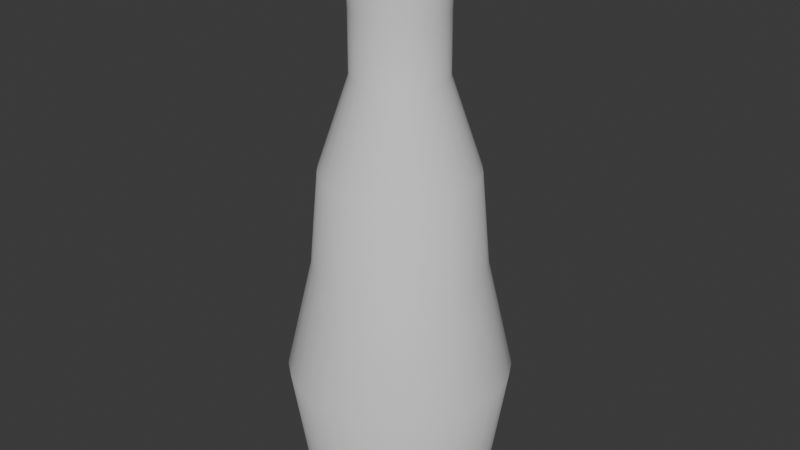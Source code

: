 # Source: ShieldMesh.blend  (saved by Blender 4.1.24; exported with 4.5.12 LTS)
import bpy
from mathutils import Matrix  # noqa: F401  (used for matrix-valued properties, if any)

bpy.ops.wm.read_factory_settings(use_empty=True)
scene = bpy.context.scene
scene.name = 'Scene'

# ---- collections
col_collection = bpy.data.collections.new('Collection'); scene.collection.children.link(col_collection)

# ---- world
world_world = bpy.data.worlds.new('World'); scene.world = world_world
world_world.use_nodes = True; world_world.node_tree.nodes.clear()
_N = world_world.node_tree.nodes; _L = world_world.node_tree.links
n0 = _N.new('ShaderNodeOutputWorld'); n0.name = 'World Output'; n0.location = (300, 300)
n1 = _N.new('ShaderNodeBackground'); n1.name = 'Background'; n1.location = (10, 300)
n1.inputs[0].default_value = (0.05088, 0.05088, 0.05088, 1.0)
_L.new(n1.outputs[0], n0.inputs[0])
n0.is_active_output = True
world_world.color = (0.05088, 0.05088, 0.05088)
world_world.use_sun_shadow = False
world_world.sun_shadow_jitter_overblur = 0.0

# ---- meshes
me_cylinder = bpy.data.meshes.new('Cylinder')
me_cylinder.from_pydata([(0.0, 1.0, 0.02921), (-4.021e-09, 0.5374, 6.183), (0.1951, 0.9808, 0.02921), (0.1048, 0.5271, 6.183), (0.3827, 0.9239, 0.02921), (0.2057, 0.4965, 6.183), (0.5556, 0.8315, 0.02921), (0.2986, 0.4468, 6.183), (0.7071, 0.7071, 0.02921), (0.38, 0.38, 6.183), (0.8315, 0.5556, 0.02921), (0.4468, 0.2986, 6.183), (0.9239, 0.3827, 0.02921), (0.4965, 0.2057, 6.183), (0.9808, 0.1951, 0.02921), (0.5271, 0.1048, 6.183), (1.0, 0.0, 0.02921), (0.5374, 3.446e-09, 6.183), (0.9808, -0.1951, 0.02921), (0.5271, -0.1048, 6.183), (0.9239, -0.3827, 0.02921), (0.4965, -0.2057, 6.183), (0.8315, -0.5556, 0.02921), (0.4468, -0.2986, 6.183), (0.7071, -0.7071, 0.02921), (0.38, -0.38, 6.183), (0.5556, -0.8315, 0.02921), (0.2986, -0.4468, 6.183), (0.3827, -0.9239, 0.02921), (0.2057, -0.4965, 6.183), (0.1951, -0.9808, 0.02921), (0.1048, -0.5271, 6.183), (0.0, -1.0, 0.02921), (-4.021e-09, -0.5374, 6.183), (-0.1951, -0.9808, 0.02921), (-0.1048, -0.5271, 6.183), (-0.3827, -0.9239, 0.02921), (-0.2057, -0.4965, 6.183), (-0.5556, -0.8315, 0.02921), (-0.2986, -0.4468, 6.183), (-0.7071, -0.7071, 0.02921), (-0.38, -0.38, 6.183), (-0.8315, -0.5556, 0.02921), (-0.4468, -0.2986, 6.183), (-0.9239, -0.3827, 0.02921), (-0.4965, -0.2057, 6.183), (-0.9808, -0.1951, 0.02921), (-0.5271, -0.1048, 6.183), (-1.0, 0.0, 0.02921), (-0.5374, 3.446e-09, 6.183), (-0.9808, 0.1951, 0.02921), (-0.5271, 0.1048, 6.183), (-0.9239, 0.3827, 0.02921), (-0.4965, 0.2057, 6.183), (-0.8315, 0.5556, 0.02921), (-0.4468, 0.2986, 6.183), (-0.7071, 0.7071, 0.02921), (-0.38, 0.38, 6.183), (-0.5556, 0.8315, 0.02921), (-0.2986, 0.4468, 6.183), (-0.3827, 0.9239, 0.02921), (-0.2057, 0.4965, 6.183), (-0.1951, 0.9808, 0.02921), (-0.1048, 0.5271, 6.183), (-3.616e-09, 1.217, 1.479), (-5.673e-10, 0.9304, 2.701), (-4.326e-09, 0.5, 4.748), (-4.326e-09, 0.5, 5.404), (0.09755, 0.4904, 5.404), (0.09755, 0.4904, 4.748), (0.1815, 0.9125, 2.701), (0.2375, 1.194, 1.479), (0.1913, 0.4619, 5.404), (0.1913, 0.4619, 4.748), (0.356, 0.8596, 2.701), (0.4659, 1.125, 1.479), (0.2778, 0.4157, 5.404), (0.2778, 0.4157, 4.748), (0.5169, 0.7736, 2.701), (0.6764, 1.012, 1.479), (0.3536, 0.3536, 5.404), (0.3536, 0.3536, 4.748), (0.6579, 0.6579, 2.701), (0.8609, 0.8609, 1.479), (0.4157, 0.2778, 5.404), (0.4157, 0.2778, 4.748), (0.7736, 0.5169, 2.701), (1.012, 0.6764, 1.479), (0.4619, 0.1913, 5.404), (0.4619, 0.1913, 4.748), (0.8596, 0.356, 2.701), (1.125, 0.4659, 1.479), (0.4904, 0.09755, 5.404), (0.4904, 0.09755, 4.748), (0.9125, 0.1815, 2.701), (1.194, 0.2375, 1.479), (0.5, 3.621e-09, 5.404), (0.5, 3.621e-09, 4.748), (0.9304, 3.242e-10, 2.701), (1.217, -1.3e-09, 1.479), (0.4904, -0.09755, 5.404), (0.4904, -0.09755, 4.748), (0.9125, -0.1815, 2.701), (1.194, -0.2375, 1.479), (0.4619, -0.1913, 5.404), (0.4619, -0.1913, 4.748), (0.8596, -0.356, 2.701), (1.125, -0.4659, 1.479), (0.4157, -0.2778, 5.404), (0.4157, -0.2778, 4.748), (0.7736, -0.5169, 2.701), (1.012, -0.6764, 1.479), (0.3536, -0.3536, 5.404), (0.3536, -0.3536, 4.748), (0.6579, -0.6579, 2.701), (0.8609, -0.8609, 1.479), (0.2778, -0.4157, 5.404), (0.2778, -0.4157, 4.748), (0.5169, -0.7736, 2.701), (0.6764, -1.012, 1.479), (0.1913, -0.4619, 5.404), (0.1913, -0.4619, 4.748), (0.356, -0.8596, 2.701), (0.4659, -1.125, 1.479), (0.09755, -0.4904, 5.404), (0.09755, -0.4904, 4.748), (0.1815, -0.9125, 2.701), (0.2375, -1.194, 1.479), (-4.326e-09, -0.5, 5.404), (-4.326e-09, -0.5, 4.748), (-5.673e-10, -0.9304, 2.701), (-3.616e-09, -1.217, 1.479), (-0.09755, -0.4904, 5.404), (-0.09755, -0.4904, 4.748), (-0.1815, -0.9125, 2.701), (-0.2375, -1.194, 1.479), (-0.1913, -0.4619, 5.404), (-0.1913, -0.4619, 4.748), (-0.356, -0.8596, 2.701), (-0.4659, -1.125, 1.479), (-0.2778, -0.4157, 5.404), (-0.2778, -0.4157, 4.748), (-0.5169, -0.7736, 2.701), (-0.6764, -1.012, 1.479), (-0.3536, -0.3536, 5.404), (-0.3536, -0.3536, 4.748), (-0.6579, -0.6579, 2.701), (-0.8609, -0.8609, 1.479), (-0.4157, -0.2778, 5.404), (-0.4157, -0.2778, 4.748), (-0.7736, -0.5169, 2.701), (-1.012, -0.6764, 1.479), (-0.4619, -0.1913, 5.404), (-0.4619, -0.1913, 4.748), (-0.8596, -0.356, 2.701), (-1.125, -0.4659, 1.479), (-0.4904, -0.09755, 5.404), (-0.4904, -0.09755, 4.748), (-0.9125, -0.1815, 2.701), (-1.194, -0.2375, 1.479), (-0.5, 3.621e-09, 5.404), (-0.5, 3.621e-09, 4.748), (-0.9304, 3.242e-10, 2.701), (-1.217, -1.3e-09, 1.479), (-0.4904, 0.09755, 5.404), (-0.4904, 0.09755, 4.748), (-0.9125, 0.1815, 2.701), (-1.194, 0.2375, 1.479), (-0.4619, 0.1913, 5.404), (-0.4619, 0.1913, 4.748), (-0.8596, 0.356, 2.701), (-1.125, 0.4659, 1.479), (-0.4157, 0.2778, 5.404), (-0.4157, 0.2778, 4.748), (-0.7736, 0.5169, 2.701), (-1.012, 0.6764, 1.479), (-0.3536, 0.3536, 5.404), (-0.3536, 0.3536, 4.748), (-0.6579, 0.6579, 2.701), (-0.8609, 0.8609, 1.479), (-0.2778, 0.4157, 5.404), (-0.2778, 0.4157, 4.748), (-0.5169, 0.7736, 2.701), (-0.6764, 1.012, 1.479), (-0.1913, 0.4619, 5.404), (-0.1913, 0.4619, 4.748), (-0.356, 0.8596, 2.701), (-0.4659, 1.125, 1.479), (-0.09755, 0.4904, 5.404), (-0.09755, 0.4904, 4.748), (-0.1815, 0.9125, 2.701), (-0.2375, 1.194, 1.479), (-2.609e-09, 0.8368, 3.751), (0.1633, 0.8207, 3.751), (0.3202, 0.7731, 3.751), (0.4649, 0.6958, 3.751), (0.5917, 0.5917, 3.751), (0.6958, 0.4649, 3.751), (0.7731, 0.3202, 3.751), (0.8207, 0.1633, 3.751), (0.8368, 3.044e-09, 3.751), (0.8207, -0.1633, 3.751), (0.7731, -0.3202, 3.751), (0.6958, -0.4649, 3.751), (0.5917, -0.5917, 3.751), (0.4649, -0.6958, 3.751), (0.3202, -0.7731, 3.751), (0.1633, -0.8207, 3.751), (-2.609e-09, -0.8368, 3.751), (-0.1633, -0.8207, 3.751), (-0.3202, -0.7731, 3.751), (-0.4649, -0.6958, 3.751), (-0.5917, -0.5917, 3.751), (-0.6958, -0.4649, 3.751), (-0.7731, -0.3202, 3.751), (-0.8207, -0.1633, 3.751), (-0.8368, 3.044e-09, 3.751), (-0.8207, 0.1633, 3.751), (-0.7731, 0.3202, 3.751), (-0.6958, 0.4649, 3.751), (-0.5917, 0.5917, 3.751), (-0.4649, 0.6958, 3.751), (-0.3202, 0.7731, 3.751), (-0.1633, 0.8207, 3.751)], [], [(67, 1, 3, 68), (68, 3, 5, 72), (72, 5, 7, 76), (76, 7, 9, 80), (80, 9, 11, 84), (84, 11, 13, 88), (88, 13, 15, 92), (92, 15, 17, 96), (96, 17, 19, 100), (100, 19, 21, 104), (104, 21, 23, 108), (108, 23, 25, 112), (112, 25, 27, 116), (116, 27, 29, 120), (120, 29, 31, 124), (124, 31, 33, 128), (128, 33, 35, 132), (132, 35, 37, 136), (136, 37, 39, 140), (140, 39, 41, 144), (144, 41, 43, 148), (148, 43, 45, 152), (152, 45, 47, 156), (156, 47, 49, 160), (160, 49, 51, 164), (164, 51, 53, 168), (168, 53, 55, 172), (172, 55, 57, 176), (176, 57, 59, 180), (180, 59, 61, 184), (191, 190, 65, 64), (184, 61, 63, 188), (188, 63, 1, 67), (62, 191, 64, 0), (223, 189, 66, 192), (189, 188, 67, 66), (60, 187, 191, 62), (187, 186, 190, 191), (222, 185, 189, 223), (185, 184, 188, 189), (58, 183, 187, 60), (183, 182, 186, 187), (221, 181, 185, 222), (181, 180, 184, 185), (56, 179, 183, 58), (179, 178, 182, 183), (220, 177, 181, 221), (177, 176, 180, 181), (54, 175, 179, 56), (175, 174, 178, 179), (219, 173, 177, 220), (173, 172, 176, 177), (52, 171, 175, 54), (171, 170, 174, 175), (218, 169, 173, 219), (169, 168, 172, 173), (50, 167, 171, 52), (167, 166, 170, 171), (217, 165, 169, 218), (165, 164, 168, 169), (48, 163, 167, 50), (163, 162, 166, 167), (216, 161, 165, 217), (161, 160, 164, 165), (46, 159, 163, 48), (159, 158, 162, 163), (215, 157, 161, 216), (157, 156, 160, 161), (44, 155, 159, 46), (155, 154, 158, 159), (214, 153, 157, 215), (153, 152, 156, 157), (42, 151, 155, 44), (151, 150, 154, 155), (213, 149, 153, 214), (149, 148, 152, 153), (40, 147, 151, 42), (147, 146, 150, 151), (212, 145, 149, 213), (145, 144, 148, 149), (38, 143, 147, 40), (143, 142, 146, 147), (211, 141, 145, 212), (141, 140, 144, 145), (36, 139, 143, 38), (139, 138, 142, 143), (210, 137, 141, 211), (137, 136, 140, 141), (34, 135, 139, 36), (135, 134, 138, 139), (209, 133, 137, 210), (133, 132, 136, 137), (32, 131, 135, 34), (131, 130, 134, 135), (208, 129, 133, 209), (129, 128, 132, 133), (30, 127, 131, 32), (127, 126, 130, 131), (207, 125, 129, 208), (125, 124, 128, 129), (28, 123, 127, 30), (123, 122, 126, 127), (206, 121, 125, 207), (121, 120, 124, 125), (26, 119, 123, 28), (119, 118, 122, 123), (205, 117, 121, 206), (117, 116, 120, 121), (24, 115, 119, 26), (115, 114, 118, 119), (204, 113, 117, 205), (113, 112, 116, 117), (22, 111, 115, 24), (111, 110, 114, 115), (203, 109, 113, 204), (109, 108, 112, 113), (20, 107, 111, 22), (107, 106, 110, 111), (202, 105, 109, 203), (105, 104, 108, 109), (18, 103, 107, 20), (103, 102, 106, 107), (201, 101, 105, 202), (101, 100, 104, 105), (16, 99, 103, 18), (99, 98, 102, 103), (200, 97, 101, 201), (97, 96, 100, 101), (14, 95, 99, 16), (95, 94, 98, 99), (199, 93, 97, 200), (93, 92, 96, 97), (12, 91, 95, 14), (91, 90, 94, 95), (198, 89, 93, 199), (89, 88, 92, 93), (10, 87, 91, 12), (87, 86, 90, 91), (197, 85, 89, 198), (85, 84, 88, 89), (8, 83, 87, 10), (83, 82, 86, 87), (196, 81, 85, 197), (81, 80, 84, 85), (6, 79, 83, 8), (79, 78, 82, 83), (195, 77, 81, 196), (77, 76, 80, 81), (4, 75, 79, 6), (75, 74, 78, 79), (194, 73, 77, 195), (73, 72, 76, 77), (2, 71, 75, 4), (71, 70, 74, 75), (193, 69, 73, 194), (69, 68, 72, 73), (0, 64, 71, 2), (64, 65, 70, 71), (192, 66, 69, 193), (66, 67, 68, 69), (65, 192, 193, 70), (70, 193, 194, 74), (74, 194, 195, 78), (78, 195, 196, 82), (82, 196, 197, 86), (86, 197, 198, 90), (90, 198, 199, 94), (94, 199, 200, 98), (98, 200, 201, 102), (102, 201, 202, 106), (106, 202, 203, 110), (110, 203, 204, 114), (114, 204, 205, 118), (118, 205, 206, 122), (122, 206, 207, 126), (126, 207, 208, 130), (130, 208, 209, 134), (134, 209, 210, 138), (138, 210, 211, 142), (142, 211, 212, 146), (146, 212, 213, 150), (150, 213, 214, 154), (154, 214, 215, 158), (158, 215, 216, 162), (162, 216, 217, 166), (166, 217, 218, 170), (170, 218, 219, 174), (174, 219, 220, 178), (178, 220, 221, 182), (182, 221, 222, 186), (186, 222, 223, 190), (190, 223, 192, 65)])
me_cylinder.polygons.foreach_set('use_smooth', [True] * 192)
_uv = me_cylinder.uv_layers.new(name='UVMap')
_uv.uv.foreach_set('vector', [1.0, 0.8, 1.0, 1.0, 0.9688, 1.0, 0.9688, 0.8, 0.9688, 0.8, 0.9688, 1.0, 0.9375, 1.0, 0.9375, 0.8, 0.9375, 0.8, 0.9375, 1.0, 0.9062, 1.0, 0.9062, 0.8, 0.9062, 0.8, 0.9062, 1.0, 0.875, 1.0, 0.875, 0.8, 0.875, 0.8, 0.875, 1.0, 0.8438, 1.0, 0.8438, 0.8, 0.8438, 0.8, 0.8438, 1.0, 0.8125, 1.0, 0.8125, 0.8, 0.8125, 0.8, 0.8125, 1.0, 0.7812, 1.0, 0.7812, 0.8, 0.7812, 0.8, 0.7812, 1.0, 0.75, 1.0, 0.75, 0.8, 0.75, 0.8, 0.75, 1.0, 0.7188, 1.0, 0.7188, 0.8, 0.7188, 0.8, 0.7188, 1.0, 0.6875, 1.0, 0.6875, 0.8, 0.6875, 0.8, 0.6875, 1.0, 0.6562, 1.0, 0.6563, 0.8, 0.6563, 0.8, 0.6562, 1.0, 0.625, 1.0, 0.625, 0.8, 0.625, 0.8, 0.625, 1.0, 0.5938, 1.0, 0.5938, 0.8, 0.5938, 0.8, 0.5938, 1.0, 0.5625, 1.0, 0.5625, 0.8, 0.5625, 0.8, 0.5625, 1.0, 0.5312, 1.0, 0.5312, 0.8, 0.5312, 0.8, 0.5312, 1.0, 0.5, 1.0, 0.5, 0.8, 0.5, 0.8, 0.5, 1.0, 0.4688, 1.0, 0.4688, 0.8, 0.4688, 0.8, 0.4688, 1.0, 0.4375, 1.0, 0.4375, 0.8, 0.4375, 0.8, 0.4375, 1.0, 0.4062, 1.0, 0.4063, 0.8, 0.4063, 0.8, 0.4062, 1.0, 0.375, 1.0, 0.375, 0.8, 0.375, 0.8, 0.375, 1.0, 0.3438, 1.0, 0.3438, 0.8, 0.3438, 0.8, 0.3438, 1.0, 0.3125, 1.0, 0.3125, 0.8, 0.3125, 0.8, 0.3125, 1.0, 0.2812, 1.0, 0.2812, 0.8, 0.2812, 0.8, 0.2812, 1.0, 0.25, 1.0, 0.25, 0.8, 0.25, 0.8, 0.25, 1.0, 0.2188, 1.0, 0.2188, 0.8, 0.2188, 0.8, 0.2188, 1.0, 0.1875, 1.0, 0.1875, 0.8, 0.1875, 0.8, 0.1875, 1.0, 0.1562, 1.0, 0.1562, 0.8, 0.1562, 0.8, 0.1562, 1.0, 0.125, 1.0, 0.125, 0.8, 0.125, 0.8, 0.125, 1.0, 0.09375, 1.0, 0.09375, 0.8, 0.09375, 0.8, 0.09375, 1.0, 0.0625, 1.0, 0.0625, 0.8, 0.03125, 0.2, 0.03125, 0.4, 0.0, 0.4, 0.0, 0.2, 0.0625, 0.8, 0.0625, 1.0, 0.03125, 1.0, 0.03125, 0.8, 0.03125, 0.8, 0.03125, 1.0, 0.0, 1.0, 0.0, 0.8, 0.03125, 0.0, 0.03125, 0.2, 0.0, 0.2, 0.0, 0.0, 0.03125, 0.5026, 0.03125, 0.6, 0.0, 0.6, 0.0, 0.5026, 0.03125, 0.6, 0.03125, 0.8, 0.0, 0.8, 0.0, 0.6, 0.0625, 0.0, 0.0625, 0.2, 0.03125, 0.2, 0.03125, 0.0, 0.0625, 0.2, 0.0625, 0.4, 0.03125, 0.4, 0.03125, 0.2, 0.0625, 0.5026, 0.0625, 0.6, 0.03125, 0.6, 0.03125, 0.5026, 0.0625, 0.6, 0.0625, 0.8, 0.03125, 0.8, 0.03125, 0.6, 0.09375, 0.0, 0.09375, 0.2, 0.0625, 0.2, 0.0625, 0.0, 0.09375, 0.2, 0.09375, 0.4, 0.0625, 0.4, 0.0625, 0.2, 0.09375, 0.5026, 0.09375, 0.6, 0.0625, 0.6, 0.0625, 0.5026, 0.09375, 0.6, 0.09375, 0.8, 0.0625, 0.8, 0.0625, 0.6, 0.125, 0.0, 0.125, 0.2, 0.09375, 0.2, 0.09375, 0.0, 0.125, 0.2, 0.125, 0.4, 0.09375, 0.4, 0.09375, 0.2, 0.125, 0.5026, 0.125, 0.6, 0.09375, 0.6, 0.09375, 0.5026, 0.125, 0.6, 0.125, 0.8, 0.09375, 0.8, 0.09375, 0.6, 0.1562, 0.0, 0.1562, 0.2, 0.125, 0.2, 0.125, 0.0, 0.1562, 0.2, 0.1562, 0.4, 0.125, 0.4, 0.125, 0.2, 0.1562, 0.5026, 0.1562, 0.6, 0.125, 0.6, 0.125, 0.5026, 0.1562, 0.6, 0.1562, 0.8, 0.125, 0.8, 0.125, 0.6, 0.1875, 0.0, 0.1875, 0.2, 0.1562, 0.2, 0.1562, 0.0, 0.1875, 0.2, 0.1875, 0.4, 0.1562, 0.4, 0.1562, 0.2, 0.1875, 0.5026, 0.1875, 0.6, 0.1562, 0.6, 0.1562, 0.5026, 0.1875, 0.6, 0.1875, 0.8, 0.1562, 0.8, 0.1562, 0.6, 0.2188, 0.0, 0.2188, 0.2, 0.1875, 0.2, 0.1875, 0.0, 0.2188, 0.2, 0.2188, 0.4, 0.1875, 0.4, 0.1875, 0.2, 0.2187, 0.5026, 0.2188, 0.6, 0.1875, 0.6, 0.1875, 0.5026, 0.2188, 0.6, 0.2188, 0.8, 0.1875, 0.8, 0.1875, 0.6, 0.25, 0.0, 0.25, 0.2, 0.2188, 0.2, 0.2188, 0.0, 0.25, 0.2, 0.25, 0.4, 0.2188, 0.4, 0.2188, 0.2, 0.25, 0.5026, 0.25, 0.6, 0.2188, 0.6, 0.2187, 0.5026, 0.25, 0.6, 0.25, 0.8, 0.2188, 0.8, 0.2188, 0.6, 0.2812, 0.0, 0.2812, 0.2, 0.25, 0.2, 0.25, 0.0, 0.2812, 0.2, 0.2812, 0.4, 0.25, 0.4, 0.25, 0.2, 0.2812, 0.5026, 0.2812, 0.6, 0.25, 0.6, 0.25, 0.5026, 0.2812, 0.6, 0.2812, 0.8, 0.25, 0.8, 0.25, 0.6, 0.3125, 0.0, 0.3125, 0.2, 0.2812, 0.2, 0.2812, 0.0, 0.3125, 0.2, 0.3125, 0.4, 0.2812, 0.4, 0.2812, 0.2, 0.3125, 0.5026, 0.3125, 0.6, 0.2812, 0.6, 0.2812, 0.5026, 0.3125, 0.6, 0.3125, 0.8, 0.2812, 0.8, 0.2812, 0.6, 0.3438, 0.0, 0.3438, 0.2, 0.3125, 0.2, 0.3125, 0.0, 0.3438, 0.2, 0.3438, 0.4, 0.3125, 0.4, 0.3125, 0.2, 0.3438, 0.5026, 0.3438, 0.6, 0.3125, 0.6, 0.3125, 0.5026, 0.3438, 0.6, 0.3438, 0.8, 0.3125, 0.8, 0.3125, 0.6, 0.375, 0.0, 0.375, 0.2, 0.3438, 0.2, 0.3438, 0.0, 0.375, 0.2, 0.375, 0.4, 0.3438, 0.4, 0.3438, 0.2, 0.375, 0.5026, 0.375, 0.6, 0.3438, 0.6, 0.3438, 0.5026, 0.375, 0.6, 0.375, 0.8, 0.3438, 0.8, 0.3438, 0.6, 0.4062, 0.0, 0.4062, 0.2, 0.375, 0.2, 0.375, 0.0, 0.4062, 0.2, 0.4062, 0.4, 0.375, 0.4, 0.375, 0.2, 0.4062, 0.5026, 0.4063, 0.6, 0.375, 0.6, 0.375, 0.5026, 0.4063, 0.6, 0.4063, 0.8, 0.375, 0.8, 0.375, 0.6, 0.4375, 0.0, 0.4375, 0.2, 0.4062, 0.2, 0.4062, 0.0, 0.4375, 0.2, 0.4375, 0.4, 0.4062, 0.4, 0.4062, 0.2, 0.4375, 0.5026, 0.4375, 0.6, 0.4063, 0.6, 0.4062, 0.5026, 0.4375, 0.6, 0.4375, 0.8, 0.4063, 0.8, 0.4063, 0.6, 0.4688, 0.0, 0.4688, 0.2, 0.4375, 0.2, 0.4375, 0.0, 0.4688, 0.2, 0.4687, 0.4, 0.4375, 0.4, 0.4375, 0.2, 0.4687, 0.5026, 0.4688, 0.6, 0.4375, 0.6, 0.4375, 0.5026, 0.4688, 0.6, 0.4688, 0.8, 0.4375, 0.8, 0.4375, 0.6, 0.5, 0.0, 0.5, 0.2, 0.4688, 0.2, 0.4688, 0.0, 0.5, 0.2, 0.5, 0.4, 0.4687, 0.4, 0.4688, 0.2, 0.5, 0.5026, 0.5, 0.6, 0.4688, 0.6, 0.4687, 0.5026, 0.5, 0.6, 0.5, 0.8, 0.4688, 0.8, 0.4688, 0.6, 0.5312, 0.0, 0.5312, 0.2, 0.5, 0.2, 0.5, 0.0, 0.5312, 0.2, 0.5312, 0.4, 0.5, 0.4, 0.5, 0.2, 0.5312, 0.5026, 0.5312, 0.6, 0.5, 0.6, 0.5, 0.5026, 0.5312, 0.6, 0.5312, 0.8, 0.5, 0.8, 0.5, 0.6, 0.5625, 0.0, 0.5625, 0.2, 0.5312, 0.2, 0.5312, 0.0, 0.5625, 0.2, 0.5625, 0.4, 0.5312, 0.4, 0.5312, 0.2, 0.5625, 0.5026, 0.5625, 0.6, 0.5312, 0.6, 0.5312, 0.5026, 0.5625, 0.6, 0.5625, 0.8, 0.5312, 0.8, 0.5312, 0.6, 0.5938, 0.0, 0.5938, 0.2, 0.5625, 0.2, 0.5625, 0.0, 0.5938, 0.2, 0.5938, 0.4, 0.5625, 0.4, 0.5625, 0.2, 0.5938, 0.5026, 0.5938, 0.6, 0.5625, 0.6, 0.5625, 0.5026, 0.5938, 0.6, 0.5938, 0.8, 0.5625, 0.8, 0.5625, 0.6, 0.625, 0.0, 0.625, 0.2, 0.5938, 0.2, 0.5938, 0.0, 0.625, 0.2, 0.625, 0.4, 0.5938, 0.4, 0.5938, 0.2, 0.625, 0.5026, 0.625, 0.6, 0.5938, 0.6, 0.5938, 0.5026, 0.625, 0.6, 0.625, 0.8, 0.5938, 0.8, 0.5938, 0.6, 0.6562, 0.0, 0.6562, 0.2, 0.625, 0.2, 0.625, 0.0, 0.6562, 0.2, 0.6562, 0.4, 0.625, 0.4, 0.625, 0.2, 0.6562, 0.5026, 0.6563, 0.6, 0.625, 0.6, 0.625, 0.5026, 0.6563, 0.6, 0.6563, 0.8, 0.625, 0.8, 0.625, 0.6, 0.6875, 0.0, 0.6875, 0.2, 0.6562, 0.2, 0.6562, 0.0, 0.6875, 0.2, 0.6875, 0.4, 0.6562, 0.4, 0.6562, 0.2, 0.6875, 0.5026, 0.6875, 0.6, 0.6563, 0.6, 0.6562, 0.5026, 0.6875, 0.6, 0.6875, 0.8, 0.6563, 0.8, 0.6563, 0.6, 0.7188, 0.0, 0.7188, 0.2, 0.6875, 0.2, 0.6875, 0.0, 0.7188, 0.2, 0.7188, 0.4, 0.6875, 0.4, 0.6875, 0.2, 0.7188, 0.5026, 0.7188, 0.6, 0.6875, 0.6, 0.6875, 0.5026, 0.7188, 0.6, 0.7188, 0.8, 0.6875, 0.8, 0.6875, 0.6, 0.75, 0.0, 0.75, 0.2, 0.7188, 0.2, 0.7188, 0.0, 0.75, 0.2, 0.75, 0.4, 0.7188, 0.4, 0.7188, 0.2, 0.75, 0.5026, 0.75, 0.6, 0.7188, 0.6, 0.7188, 0.5026, 0.75, 0.6, 0.75, 0.8, 0.7188, 0.8, 0.7188, 0.6, 0.7812, 0.0, 0.7812, 0.2, 0.75, 0.2, 0.75, 0.0, 0.7812, 0.2, 0.7812, 0.4, 0.75, 0.4, 0.75, 0.2, 0.7812, 0.5026, 0.7812, 0.6, 0.75, 0.6, 0.75, 0.5026, 0.7812, 0.6, 0.7812, 0.8, 0.75, 0.8, 0.75, 0.6, 0.8125, 0.0, 0.8125, 0.2, 0.7812, 0.2, 0.7812, 0.0, 0.8125, 0.2, 0.8125, 0.4, 0.7812, 0.4, 0.7812, 0.2, 0.8125, 0.5026, 0.8125, 0.6, 0.7812, 0.6, 0.7812, 0.5026, 0.8125, 0.6, 0.8125, 0.8, 0.7812, 0.8, 0.7812, 0.6, 0.8438, 0.0, 0.8438, 0.2, 0.8125, 0.2, 0.8125, 0.0, 0.8438, 0.2, 0.8437, 0.4, 0.8125, 0.4, 0.8125, 0.2, 0.8438, 0.5026, 0.8438, 0.6, 0.8125, 0.6, 0.8125, 0.5026, 0.8438, 0.6, 0.8438, 0.8, 0.8125, 0.8, 0.8125, 0.6, 0.875, 0.0, 0.875, 0.2, 0.8438, 0.2, 0.8438, 0.0, 0.875, 0.2, 0.875, 0.4, 0.8437, 0.4, 0.8438, 0.2, 0.875, 0.5026, 0.875, 0.6, 0.8438, 0.6, 0.8438, 0.5026, 0.875, 0.6, 0.875, 0.8, 0.8438, 0.8, 0.8438, 0.6, 0.9062, 0.0, 0.9062, 0.2, 0.875, 0.2, 0.875, 0.0, 0.9062, 0.2, 0.9062, 0.4, 0.875, 0.4, 0.875, 0.2, 0.9062, 0.5026, 0.9062, 0.6, 0.875, 0.6, 0.875, 0.5026, 0.9062, 0.6, 0.9062, 0.8, 0.875, 0.8, 0.875, 0.6, 0.9375, 0.0, 0.9375, 0.2, 0.9062, 0.2, 0.9062, 0.0, 0.9375, 0.2, 0.9375, 0.4, 0.9062, 0.4, 0.9062, 0.2, 0.9375, 0.5026, 0.9375, 0.6, 0.9062, 0.6, 0.9062, 0.5026, 0.9375, 0.6, 0.9375, 0.8, 0.9062, 0.8, 0.9062, 0.6, 0.9688, 0.0, 0.9688, 0.2, 0.9375, 0.2, 0.9375, 0.0, 0.9688, 0.2, 0.9688, 0.4, 0.9375, 0.4, 0.9375, 0.2, 0.9688, 0.5026, 0.9688, 0.6, 0.9375, 0.6, 0.9375, 0.5026, 0.9688, 0.6, 0.9688, 0.8, 0.9375, 0.8, 0.9375, 0.6, 1.0, 0.0, 1.0, 0.2, 0.9688, 0.2, 0.9688, 0.0, 1.0, 0.2, 1.0, 0.4, 0.9688, 0.4, 0.9688, 0.2, 1.0, 0.5026, 1.0, 0.6, 0.9688, 0.6, 0.9688, 0.5026, 1.0, 0.6, 1.0, 0.8, 0.9688, 0.8, 0.9688, 0.6, 1.0, 0.4, 1.0, 0.5026, 0.9688, 0.5026, 0.9688, 0.4, 0.9688, 0.4, 0.9688, 0.5026, 0.9375, 0.5026, 0.9375, 0.4, 0.9375, 0.4, 0.9375, 0.5026, 0.9062, 0.5026, 0.9062, 0.4, 0.9062, 0.4, 0.9062, 0.5026, 0.875, 0.5026, 0.875, 0.4, 0.875, 0.4, 0.875, 0.5026, 0.8438, 0.5026, 0.8437, 0.4, 0.8437, 0.4, 0.8438, 0.5026, 0.8125, 0.5026, 0.8125, 0.4, 0.8125, 0.4, 0.8125, 0.5026, 0.7812, 0.5026, 0.7812, 0.4, 0.7812, 0.4, 0.7812, 0.5026, 0.75, 0.5026, 0.75, 0.4, 0.75, 0.4, 0.75, 0.5026, 0.7188, 0.5026, 0.7188, 0.4, 0.7188, 0.4, 0.7188, 0.5026, 0.6875, 0.5026, 0.6875, 0.4, 0.6875, 0.4, 0.6875, 0.5026, 0.6562, 0.5026, 0.6562, 0.4, 0.6562, 0.4, 0.6562, 0.5026, 0.625, 0.5026, 0.625, 0.4, 0.625, 0.4, 0.625, 0.5026, 0.5938, 0.5026, 0.5938, 0.4, 0.5938, 0.4, 0.5938, 0.5026, 0.5625, 0.5026, 0.5625, 0.4, 0.5625, 0.4, 0.5625, 0.5026, 0.5312, 0.5026, 0.5312, 0.4, 0.5312, 0.4, 0.5312, 0.5026, 0.5, 0.5026, 0.5, 0.4, 0.5, 0.4, 0.5, 0.5026, 0.4687, 0.5026, 0.4687, 0.4, 0.4687, 0.4, 0.4687, 0.5026, 0.4375, 0.5026, 0.4375, 0.4, 0.4375, 0.4, 0.4375, 0.5026, 0.4062, 0.5026, 0.4062, 0.4, 0.4062, 0.4, 0.4062, 0.5026, 0.375, 0.5026, 0.375, 0.4, 0.375, 0.4, 0.375, 0.5026, 0.3438, 0.5026, 0.3438, 0.4, 0.3438, 0.4, 0.3438, 0.5026, 0.3125, 0.5026, 0.3125, 0.4, 0.3125, 0.4, 0.3125, 0.5026, 0.2812, 0.5026, 0.2812, 0.4, 0.2812, 0.4, 0.2812, 0.5026, 0.25, 0.5026, 0.25, 0.4, 0.25, 0.4, 0.25, 0.5026, 0.2187, 0.5026, 0.2188, 0.4, 0.2188, 0.4, 0.2187, 0.5026, 0.1875, 0.5026, 0.1875, 0.4, 0.1875, 0.4, 0.1875, 0.5026, 0.1562, 0.5026, 0.1562, 0.4, 0.1562, 0.4, 0.1562, 0.5026, 0.125, 0.5026, 0.125, 0.4, 0.125, 0.4, 0.125, 0.5026, 0.09375, 0.5026, 0.09375, 0.4, 0.09375, 0.4, 0.09375, 0.5026, 0.0625, 0.5026, 0.0625, 0.4, 0.0625, 0.4, 0.0625, 0.5026, 0.03125, 0.5026, 0.03125, 0.4, 0.03125, 0.4, 0.03125, 0.5026, 0.0, 0.5026, 0.0, 0.4])
me_cylinder.update()

# ---- objects
ob_shieldmesh = bpy.data.objects.new('ShieldMesh', me_cylinder)

# ---- transforms, parenting, visibility, modifiers, constraints
ob_shieldmesh.location = (0.0, 0.0, 0.0)

# ---- collection membership
col_collection.objects.link(ob_shieldmesh)

# ---- scene / render settings (as saved in the file)
scene.frame_start = 1; scene.frame_end = 250; scene.frame_set(1)
scene.render.engine = 'BLENDER_EEVEE_NEXT'
scene.cycles.sampling_pattern = 'TABULATED_SOBOL'
scene.eevee.ray_tracing_options.trace_max_roughness = 0.0
bpy.context.view_layer.update()

# ---- added for rendering (the .blend has no active camera and no usable light): camera, sun
cam_auto = bpy.data.cameras.new('AutoCamera')
cam_auto.lens = 50.0
cam_auto.sensor_width = 36.0
cam_auto.clip_end = 1000.0
ob_auto_camera = bpy.data.objects.new('AutoCamera', cam_auto)
scene.collection.objects.link(ob_auto_camera)
ob_auto_camera.location = (6.52467, -7.8296, 8.326)
ob_auto_camera.rotation_euler = (1.09748, -7.21219e-08, 0.694738)
scene.camera = ob_auto_camera
light_auto_sun = bpy.data.lights.new('AutoSun', 'SUN')
light_auto_sun.energy = 3.0
light_auto_sun.angle = 0.0523599
ob_auto_sun = bpy.data.objects.new('AutoSun', light_auto_sun)
scene.collection.objects.link(ob_auto_sun)
ob_auto_sun.rotation_euler = (0.872665, 0.174533, 0.523599)
bpy.context.view_layer.update()

